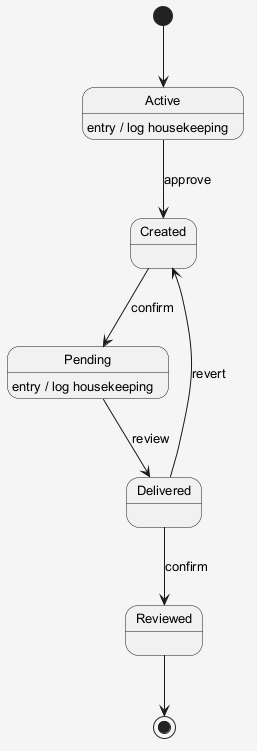

The diagram above was rendered by PlantUML. Its source (embedded in the PNG):
@startuml
skinparam shadowing false
skinparam backgroundColor #F5F5F5
skinparam defaultFontSize 13
[*] --> Active
Active --> Created : approve
Active : entry / log housekeeping
Created --> Pending : confirm
Pending --> Delivered : review
Pending : entry / log housekeeping
Delivered --> Reviewed : confirm
Delivered --> Created : revert
Reviewed --> [*]
@enduml